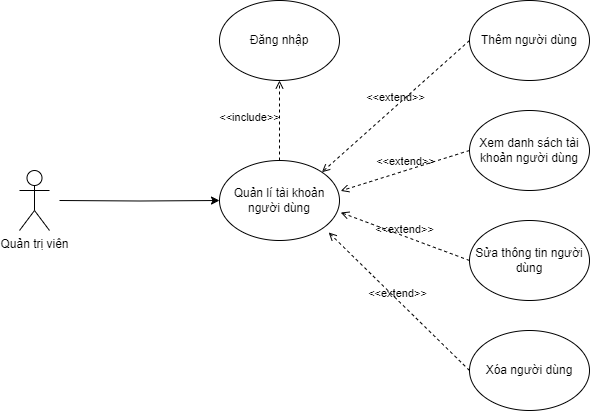

The diagram above was exported from draw.io. Its source (the exported page's mxGraphModel, read from the mxfile embedded in the PNG):
<mxGraphModel dx="1006" dy="559" grid="1" gridSize="10" guides="1" tooltips="1" connect="1" arrows="1" fold="1" page="1" pageScale="1" pageWidth="827" pageHeight="1169" math="0" shadow="0">
  <root>
    <mxCell id="0" />
    <mxCell id="1" parent="0" />
    <mxCell id="oiW12Z3jrA2y8v0j21bC-1" value="Quản lí tài khoản người dùng" style="ellipse;whiteSpace=wrap;html=1;" parent="1" vertex="1">
      <mxGeometry x="340" y="230" width="120" height="80" as="geometry" />
    </mxCell>
    <mxCell id="oiW12Z3jrA2y8v0j21bC-2" style="edgeStyle=orthogonalEdgeStyle;rounded=0;orthogonalLoop=1;jettySize=auto;html=1;entryX=0;entryY=0.5;entryDx=0;entryDy=0;" parent="1" target="oiW12Z3jrA2y8v0j21bC-1" edge="1">
      <mxGeometry relative="1" as="geometry">
        <mxPoint x="180" y="270" as="sourcePoint" />
        <mxPoint x="280" y="225" as="targetPoint" />
      </mxGeometry>
    </mxCell>
    <UserObject label="Quản trị viên" tooltip="" id="oiW12Z3jrA2y8v0j21bC-3">
      <mxCell style="shape=umlActor;html=1;verticalLabelPosition=bottom;verticalAlign=top;align=center;" parent="1" vertex="1">
        <mxGeometry x="140" y="240" width="30" height="60" as="geometry" />
      </mxCell>
    </UserObject>
    <mxCell id="oiW12Z3jrA2y8v0j21bC-4" value="Đăng nhập" style="ellipse;whiteSpace=wrap;html=1;" parent="1" vertex="1">
      <mxGeometry x="340" y="70" width="120" height="80" as="geometry" />
    </mxCell>
    <mxCell id="oiW12Z3jrA2y8v0j21bC-5" value="&amp;lt;&amp;lt;include&amp;gt;&amp;gt;" style="html=1;verticalAlign=bottom;labelBackgroundColor=none;endArrow=open;endFill=0;dashed=1;rounded=0;exitX=0.5;exitY=0;exitDx=0;exitDy=0;entryX=0.5;entryY=1;entryDx=0;entryDy=0;" parent="1" source="oiW12Z3jrA2y8v0j21bC-1" target="oiW12Z3jrA2y8v0j21bC-4" edge="1">
      <mxGeometry x="-0.1429" y="30" width="160" relative="1" as="geometry">
        <mxPoint x="262" y="342" as="sourcePoint" />
        <mxPoint x="252" y="240" as="targetPoint" />
        <mxPoint as="offset" />
      </mxGeometry>
    </mxCell>
    <mxCell id="oiW12Z3jrA2y8v0j21bC-6" value="Thêm người dùng" style="ellipse;whiteSpace=wrap;html=1;" parent="1" vertex="1">
      <mxGeometry x="590" y="70" width="120" height="80" as="geometry" />
    </mxCell>
    <mxCell id="oiW12Z3jrA2y8v0j21bC-7" value="Sửa thông tin người dùng" style="ellipse;whiteSpace=wrap;html=1;" parent="1" vertex="1">
      <mxGeometry x="590" y="290" width="120" height="80" as="geometry" />
    </mxCell>
    <mxCell id="oiW12Z3jrA2y8v0j21bC-8" value="&amp;lt;&amp;lt;extend&amp;gt;&amp;gt;" style="html=1;verticalAlign=bottom;labelBackgroundColor=none;endArrow=open;endFill=0;dashed=1;rounded=0;exitX=0;exitY=0.5;exitDx=0;exitDy=0;entryX=1;entryY=0;entryDx=0;entryDy=0;" parent="1" source="oiW12Z3jrA2y8v0j21bC-6" target="oiW12Z3jrA2y8v0j21bC-1" edge="1">
      <mxGeometry width="160" relative="1" as="geometry">
        <mxPoint x="550" y="280" as="sourcePoint" />
        <mxPoint x="430" y="280" as="targetPoint" />
      </mxGeometry>
    </mxCell>
    <mxCell id="oiW12Z3jrA2y8v0j21bC-9" value="&amp;lt;&amp;lt;extend&amp;gt;&amp;gt;" style="html=1;verticalAlign=bottom;labelBackgroundColor=none;endArrow=open;endFill=0;dashed=1;rounded=0;exitX=0;exitY=0.5;exitDx=0;exitDy=0;entryX=1.01;entryY=0.65;entryDx=0;entryDy=0;entryPerimeter=0;" parent="1" source="oiW12Z3jrA2y8v0j21bC-7" target="oiW12Z3jrA2y8v0j21bC-1" edge="1">
      <mxGeometry x="0.0032" y="2" width="160" relative="1" as="geometry">
        <mxPoint x="570" y="340" as="sourcePoint" />
        <mxPoint x="462.76" y="319.6" as="targetPoint" />
        <mxPoint as="offset" />
      </mxGeometry>
    </mxCell>
    <mxCell id="oiW12Z3jrA2y8v0j21bC-10" value="Xóa người dùng" style="ellipse;whiteSpace=wrap;html=1;" parent="1" vertex="1">
      <mxGeometry x="590" y="400" width="120" height="80" as="geometry" />
    </mxCell>
    <mxCell id="oiW12Z3jrA2y8v0j21bC-12" value="&amp;lt;&amp;lt;extend&amp;gt;&amp;gt;" style="html=1;verticalAlign=bottom;labelBackgroundColor=none;endArrow=open;endFill=0;dashed=1;rounded=0;exitX=0;exitY=0.5;exitDx=0;exitDy=0;entryX=0.91;entryY=0.9;entryDx=0;entryDy=0;entryPerimeter=0;" parent="1" source="oiW12Z3jrA2y8v0j21bC-10" target="oiW12Z3jrA2y8v0j21bC-1" edge="1">
      <mxGeometry x="0.0032" y="2" width="160" relative="1" as="geometry">
        <mxPoint x="570" y="310" as="sourcePoint" />
        <mxPoint x="456.4000000000001" y="346" as="targetPoint" />
        <mxPoint as="offset" />
      </mxGeometry>
    </mxCell>
    <mxCell id="ii5h9zZohgKkABRgLoyg-1" value="Xem danh sách tài khoản người dùng" style="ellipse;whiteSpace=wrap;html=1;" parent="1" vertex="1">
      <mxGeometry x="590" y="180" width="120" height="80" as="geometry" />
    </mxCell>
    <mxCell id="ii5h9zZohgKkABRgLoyg-2" value="&amp;lt;&amp;lt;extend&amp;gt;&amp;gt;" style="html=1;verticalAlign=bottom;labelBackgroundColor=none;endArrow=open;endFill=0;dashed=1;rounded=0;exitX=0;exitY=0.5;exitDx=0;exitDy=0;entryX=1.01;entryY=0.38;entryDx=0;entryDy=0;entryPerimeter=0;" parent="1" source="ii5h9zZohgKkABRgLoyg-1" target="oiW12Z3jrA2y8v0j21bC-1" edge="1">
      <mxGeometry width="160" relative="1" as="geometry">
        <mxPoint x="570" y="160" as="sourcePoint" />
        <mxPoint x="452" y="252" as="targetPoint" />
      </mxGeometry>
    </mxCell>
  </root>
</mxGraphModel>